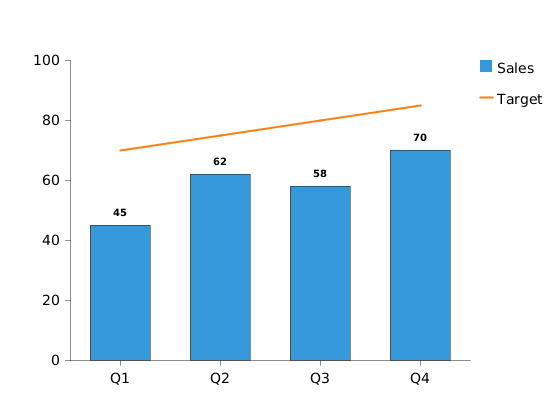

The diagram above was rendered by PlantUML. Its source (embedded in the PNG):
@startchart data-labels
h-axis [Q1, Q2, Q3, Q4]
v-axis 0 --> 100
bar "Sales" [45, 62, 58, 70] #3498db labels
line "Target" [70, 75, 80, 85] #ff7f0e labels
legend right
@endchart